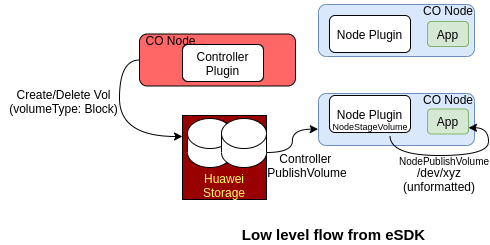

The diagram above was exported from draw.io. Its source (the exported page's mxGraphModel, read from the mxfile embedded in the PNG):
<mxGraphModel dx="1421" dy="800" grid="0" gridSize="10" guides="1" tooltips="1" connect="1" arrows="1" fold="1" page="1" pageScale="1" pageWidth="850" pageHeight="1100" background="#ffffff" math="0" shadow="0">
  <root>
    <mxCell id="0" />
    <mxCell id="1" parent="0" />
    <mxCell id="kY2xDfeI0CT-1Z-_hGki-32" style="edgeStyle=orthogonalEdgeStyle;curved=1;rounded=0;orthogonalLoop=1;jettySize=auto;html=1;exitX=0.5;exitY=1;exitDx=0;exitDy=0;entryX=0;entryY=0.25;entryDx=0;entryDy=0;" parent="1" source="kY2xDfeI0CT-1Z-_hGki-13" target="kY2xDfeI0CT-1Z-_hGki-22" edge="1">
      <mxGeometry relative="1" as="geometry" />
    </mxCell>
    <mxCell id="kY2xDfeI0CT-1Z-_hGki-13" value="" style="rounded=1;whiteSpace=wrap;html=1;rotation=90;fillColor=#FF6666;" parent="1" vertex="1">
      <mxGeometry x="482" y="96.5" width="52" height="156" as="geometry" />
    </mxCell>
    <mxCell id="kY2xDfeI0CT-1Z-_hGki-16" value="Controller Plugin" style="rounded=1;whiteSpace=wrap;html=1;fillColor=#FFFFFF;" parent="1" vertex="1">
      <mxGeometry x="473" y="159" width="81" height="37" as="geometry" />
    </mxCell>
    <mxCell id="kY2xDfeI0CT-1Z-_hGki-20" value="" style="rounded=1;whiteSpace=wrap;html=1;fillColor=#dae8fc;rotation=90;strokeColor=#6c8ebf;" parent="1" vertex="1">
      <mxGeometry x="661" y="67" width="52" height="156" as="geometry" />
    </mxCell>
    <mxCell id="kY2xDfeI0CT-1Z-_hGki-21" value="" style="rounded=1;whiteSpace=wrap;html=1;fillColor=#dae8fc;rotation=90;strokeColor=#6c8ebf;" parent="1" vertex="1">
      <mxGeometry x="661" y="156" width="52" height="156" as="geometry" />
    </mxCell>
    <mxCell id="kY2xDfeI0CT-1Z-_hGki-22" value="&lt;br&gt;&lt;br&gt;&lt;br&gt;&lt;font color=&quot;#ffff66&quot;&gt;&lt;br&gt;Huawei&lt;br&gt;Storage&lt;/font&gt;" style="whiteSpace=wrap;html=1;aspect=fixed;fillColor=#990000;" parent="1" vertex="1">
      <mxGeometry x="473" y="230" width="84" height="84" as="geometry" />
    </mxCell>
    <mxCell id="kY2xDfeI0CT-1Z-_hGki-23" value="" style="shape=cylinder3;whiteSpace=wrap;html=1;boundedLbl=1;backgroundOutline=1;size=15;" parent="1" vertex="1">
      <mxGeometry x="478" y="233" width="45" height="49" as="geometry" />
    </mxCell>
    <mxCell id="kY2xDfeI0CT-1Z-_hGki-36" style="edgeStyle=orthogonalEdgeStyle;curved=1;rounded=0;orthogonalLoop=1;jettySize=auto;html=1;exitX=1;exitY=1;exitDx=0;exitDy=-15;exitPerimeter=0;" parent="1" source="kY2xDfeI0CT-1Z-_hGki-24" edge="1">
      <mxGeometry relative="1" as="geometry">
        <mxPoint x="608.6666870117188" y="243.66668701171875" as="targetPoint" />
      </mxGeometry>
    </mxCell>
    <mxCell id="kY2xDfeI0CT-1Z-_hGki-24" value="" style="shape=cylinder3;whiteSpace=wrap;html=1;boundedLbl=1;backgroundOutline=1;size=15;" parent="1" vertex="1">
      <mxGeometry x="512" y="233" width="45" height="49" as="geometry" />
    </mxCell>
    <mxCell id="kY2xDfeI0CT-1Z-_hGki-25" value="Node Plugin" style="rounded=1;whiteSpace=wrap;html=1;fillColor=#FFFFFF;" parent="1" vertex="1">
      <mxGeometry x="620" y="130" width="81" height="37" as="geometry" />
    </mxCell>
    <mxCell id="kY2xDfeI0CT-1Z-_hGki-26" value="Node Plugin" style="rounded=1;whiteSpace=wrap;html=1;fillColor=#FFFFFF;" parent="1" vertex="1">
      <mxGeometry x="620" y="210" width="81" height="37" as="geometry" />
    </mxCell>
    <mxCell id="kY2xDfeI0CT-1Z-_hGki-34" value="App" style="rounded=1;whiteSpace=wrap;html=1;fillColor=#d5e8d4;strokeColor=#82b366;" parent="1" vertex="1">
      <mxGeometry x="718" y="223.5" width="41" height="25" as="geometry" />
    </mxCell>
    <mxCell id="kY2xDfeI0CT-1Z-_hGki-35" value="App" style="rounded=1;whiteSpace=wrap;html=1;fillColor=#d5e8d4;strokeColor=#82b366;" parent="1" vertex="1">
      <mxGeometry x="718" y="136" width="41" height="25" as="geometry" />
    </mxCell>
    <mxCell id="kY2xDfeI0CT-1Z-_hGki-38" value="Create/Delete Vol (volumeType: Block)" style="text;html=1;strokeColor=none;fillColor=none;align=center;verticalAlign=middle;whiteSpace=wrap;rounded=0;" parent="1" vertex="1">
      <mxGeometry x="291" y="206" width="127" height="20" as="geometry" />
    </mxCell>
    <mxCell id="kY2xDfeI0CT-1Z-_hGki-39" value="Controller&amp;nbsp;&lt;br&gt;PublishVolume" style="text;html=1;strokeColor=none;fillColor=none;align=center;verticalAlign=middle;whiteSpace=wrap;rounded=0;" parent="1" vertex="1">
      <mxGeometry x="578" y="270" width="40" height="20" as="geometry" />
    </mxCell>
    <mxCell id="kY2xDfeI0CT-1Z-_hGki-43" style="edgeStyle=orthogonalEdgeStyle;curved=1;rounded=0;orthogonalLoop=1;jettySize=auto;html=1;exitX=1;exitY=1;exitDx=0;exitDy=0;entryX=1;entryY=0.75;entryDx=0;entryDy=0;" parent="1" source="kY2xDfeI0CT-1Z-_hGki-40" target="kY2xDfeI0CT-1Z-_hGki-34" edge="1">
      <mxGeometry relative="1" as="geometry" />
    </mxCell>
    <mxCell id="kY2xDfeI0CT-1Z-_hGki-40" value="&lt;font style=&quot;font-size: 9px&quot;&gt;NodeStageVolume&lt;/font&gt;" style="text;html=1;strokeColor=none;fillColor=none;align=center;verticalAlign=middle;whiteSpace=wrap;rounded=0;" parent="1" vertex="1">
      <mxGeometry x="640.5" y="230" width="40" height="20" as="geometry" />
    </mxCell>
    <mxCell id="kY2xDfeI0CT-1Z-_hGki-44" value="&lt;font style=&quot;font-size: 10px&quot;&gt;NodePublishVolume&lt;/font&gt;" style="text;html=1;strokeColor=none;fillColor=none;align=center;verticalAlign=middle;whiteSpace=wrap;rounded=0;" parent="1" vertex="1">
      <mxGeometry x="715" y="265" width="40" height="20" as="geometry" />
    </mxCell>
    <mxCell id="kY2xDfeI0CT-1Z-_hGki-46" value="&lt;b&gt;&lt;font style=&quot;font-size: 15px&quot;&gt;Low level flow from eSDK&lt;/font&gt;&lt;/b&gt;" style="text;html=1;strokeColor=none;fillColor=none;align=center;verticalAlign=middle;whiteSpace=wrap;rounded=0;" parent="1" vertex="1">
      <mxGeometry x="517" y="339" width="215" height="20" as="geometry" />
    </mxCell>
    <mxCell id="kY2xDfeI0CT-1Z-_hGki-47" value="/dev/xyz&lt;br&gt;(unformatted)" style="text;html=1;strokeColor=none;fillColor=none;align=center;verticalAlign=middle;whiteSpace=wrap;rounded=0;" parent="1" vertex="1">
      <mxGeometry x="710" y="284" width="40" height="20" as="geometry" />
    </mxCell>
    <mxCell id="kY2xDfeI0CT-1Z-_hGki-53" value="CO Node" style="text;html=1;strokeColor=none;fillColor=none;align=center;verticalAlign=middle;whiteSpace=wrap;rounded=0;" parent="1" vertex="1">
      <mxGeometry x="432" y="145" width="59" height="19" as="geometry" />
    </mxCell>
    <mxCell id="kY2xDfeI0CT-1Z-_hGki-54" value="CO Node" style="text;html=1;strokeColor=none;fillColor=none;align=center;verticalAlign=middle;whiteSpace=wrap;rounded=0;" parent="1" vertex="1">
      <mxGeometry x="706.5" y="204" width="64" height="19" as="geometry" />
    </mxCell>
    <mxCell id="kY2xDfeI0CT-1Z-_hGki-55" value="CO Node" style="text;html=1;strokeColor=none;fillColor=none;align=center;verticalAlign=middle;whiteSpace=wrap;rounded=0;" parent="1" vertex="1">
      <mxGeometry x="706.5" y="115" width="64" height="19" as="geometry" />
    </mxCell>
  </root>
</mxGraphModel>